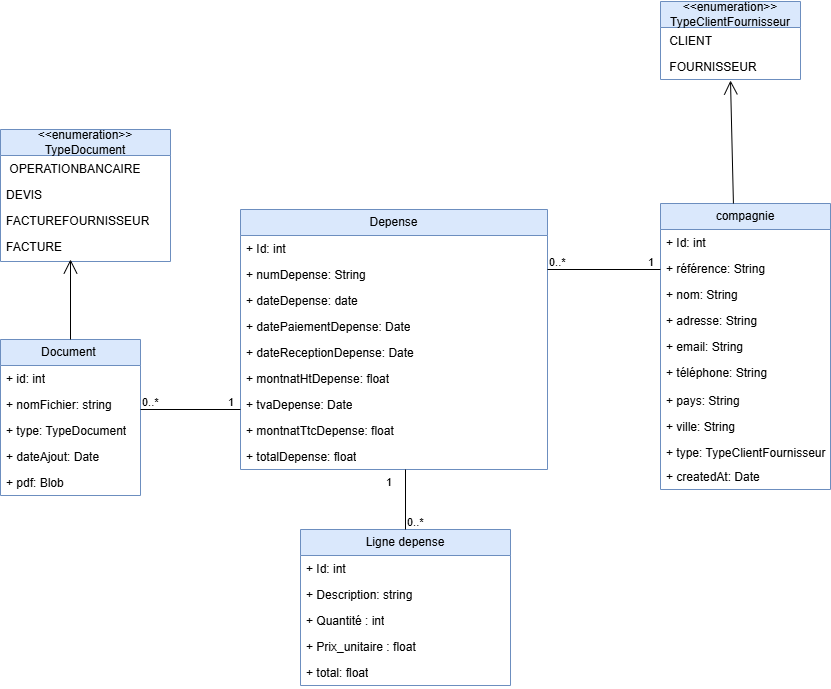

The diagram above was exported from draw.io. Its source (the exported page's mxGraphModel, read from the mxfile embedded in the PNG):
<mxGraphModel dx="1429" dy="1325" grid="1" gridSize="10" guides="1" tooltips="1" connect="1" arrows="1" fold="1" page="1" pageScale="1" pageWidth="827" pageHeight="1169" math="0" shadow="0">
  <root>
    <mxCell id="0" />
    <mxCell id="1" parent="0" />
    <mxCell id="5mJ13HafwY3NkfejidGR-52" value="compagnie" style="swimlane;fontStyle=0;childLayout=stackLayout;horizontal=1;startSize=26;horizontalStack=0;resizeParent=1;resizeParentMax=0;resizeLast=0;collapsible=1;marginBottom=0;whiteSpace=wrap;html=1;fillColor=#dae8fc;strokeColor=#6c8ebf;" parent="1" vertex="1">
      <mxGeometry x="810" y="1004" width="170" height="286" as="geometry">
        <mxRectangle x="620" y="780" width="150" height="30" as="alternateBounds" />
      </mxGeometry>
    </mxCell>
    <mxCell id="5mJ13HafwY3NkfejidGR-53" value="+ Id: int" style="text;strokeColor=none;fillColor=none;align=left;verticalAlign=top;spacingLeft=4;spacingRight=4;overflow=hidden;rotatable=0;points=[[0,0.5],[1,0.5]];portConstraint=eastwest;whiteSpace=wrap;html=1;" parent="5mJ13HafwY3NkfejidGR-52" vertex="1">
      <mxGeometry y="26" width="170" height="26" as="geometry" />
    </mxCell>
    <mxCell id="5mJ13HafwY3NkfejidGR-54" value="+ référence: String" style="text;strokeColor=none;fillColor=none;align=left;verticalAlign=top;spacingLeft=4;spacingRight=4;overflow=hidden;rotatable=0;points=[[0,0.5],[1,0.5]];portConstraint=eastwest;whiteSpace=wrap;html=1;" parent="5mJ13HafwY3NkfejidGR-52" vertex="1">
      <mxGeometry y="52" width="170" height="26" as="geometry" />
    </mxCell>
    <mxCell id="5mJ13HafwY3NkfejidGR-103" value="+ nom: String" style="text;strokeColor=none;fillColor=none;align=left;verticalAlign=top;spacingLeft=4;spacingRight=4;overflow=hidden;rotatable=0;points=[[0,0.5],[1,0.5]];portConstraint=eastwest;whiteSpace=wrap;html=1;" parent="5mJ13HafwY3NkfejidGR-52" vertex="1">
      <mxGeometry y="78" width="170" height="26" as="geometry" />
    </mxCell>
    <mxCell id="5mJ13HafwY3NkfejidGR-104" value="+ adresse: String" style="text;strokeColor=none;fillColor=none;align=left;verticalAlign=top;spacingLeft=4;spacingRight=4;overflow=hidden;rotatable=0;points=[[0,0.5],[1,0.5]];portConstraint=eastwest;whiteSpace=wrap;html=1;" parent="5mJ13HafwY3NkfejidGR-52" vertex="1">
      <mxGeometry y="104" width="170" height="26" as="geometry" />
    </mxCell>
    <mxCell id="5mJ13HafwY3NkfejidGR-105" value="+ email: String" style="text;strokeColor=none;fillColor=none;align=left;verticalAlign=top;spacingLeft=4;spacingRight=4;overflow=hidden;rotatable=0;points=[[0,0.5],[1,0.5]];portConstraint=eastwest;whiteSpace=wrap;html=1;" parent="5mJ13HafwY3NkfejidGR-52" vertex="1">
      <mxGeometry y="130" width="170" height="26" as="geometry" />
    </mxCell>
    <mxCell id="5mJ13HafwY3NkfejidGR-106" value="+ téléphone: String" style="text;strokeColor=none;fillColor=none;align=left;verticalAlign=top;spacingLeft=4;spacingRight=4;overflow=hidden;rotatable=0;points=[[0,0.5],[1,0.5]];portConstraint=eastwest;whiteSpace=wrap;html=1;" parent="5mJ13HafwY3NkfejidGR-52" vertex="1">
      <mxGeometry y="156" width="170" height="28" as="geometry" />
    </mxCell>
    <mxCell id="5mJ13HafwY3NkfejidGR-111" value="+ pays: String" style="text;strokeColor=none;fillColor=none;align=left;verticalAlign=top;spacingLeft=4;spacingRight=4;overflow=hidden;rotatable=0;points=[[0,0.5],[1,0.5]];portConstraint=eastwest;whiteSpace=wrap;html=1;" parent="5mJ13HafwY3NkfejidGR-52" vertex="1">
      <mxGeometry y="184" width="170" height="26" as="geometry" />
    </mxCell>
    <mxCell id="5mJ13HafwY3NkfejidGR-110" value="+ ville: String" style="text;strokeColor=none;fillColor=none;align=left;verticalAlign=top;spacingLeft=4;spacingRight=4;overflow=hidden;rotatable=0;points=[[0,0.5],[1,0.5]];portConstraint=eastwest;whiteSpace=wrap;html=1;" parent="5mJ13HafwY3NkfejidGR-52" vertex="1">
      <mxGeometry y="210" width="170" height="26" as="geometry" />
    </mxCell>
    <mxCell id="5mJ13HafwY3NkfejidGR-112" value="+ type: TypeClientFournisseur" style="text;strokeColor=none;fillColor=none;align=left;verticalAlign=top;spacingLeft=4;spacingRight=4;overflow=hidden;rotatable=0;points=[[0,0.5],[1,0.5]];portConstraint=eastwest;whiteSpace=wrap;html=1;" parent="5mJ13HafwY3NkfejidGR-52" vertex="1">
      <mxGeometry y="236" width="170" height="24" as="geometry" />
    </mxCell>
    <mxCell id="5mJ13HafwY3NkfejidGR-113" value="+ createdAt: Date" style="text;strokeColor=none;fillColor=none;align=left;verticalAlign=top;spacingLeft=4;spacingRight=4;overflow=hidden;rotatable=0;points=[[0,0.5],[1,0.5]];portConstraint=eastwest;whiteSpace=wrap;html=1;" parent="5mJ13HafwY3NkfejidGR-52" vertex="1">
      <mxGeometry y="260" width="170" height="26" as="geometry" />
    </mxCell>
    <mxCell id="5mJ13HafwY3NkfejidGR-57" value="Depense" style="swimlane;fontStyle=0;childLayout=stackLayout;horizontal=1;startSize=26;fillColor=#dae8fc;horizontalStack=0;resizeParent=1;resizeParentMax=0;resizeLast=0;collapsible=1;marginBottom=0;whiteSpace=wrap;html=1;strokeColor=#6c8ebf;" parent="1" vertex="1">
      <mxGeometry x="390" y="1010" width="307" height="260" as="geometry" />
    </mxCell>
    <mxCell id="5mJ13HafwY3NkfejidGR-58" value="+ Id: int" style="text;strokeColor=none;fillColor=none;align=left;verticalAlign=top;spacingLeft=4;spacingRight=4;overflow=hidden;rotatable=0;points=[[0,0.5],[1,0.5]];portConstraint=eastwest;whiteSpace=wrap;html=1;" parent="5mJ13HafwY3NkfejidGR-57" vertex="1">
      <mxGeometry y="26" width="307" height="26" as="geometry" />
    </mxCell>
    <mxCell id="5mJ13HafwY3NkfejidGR-141" value="+ numDepense: String" style="text;strokeColor=none;fillColor=none;align=left;verticalAlign=top;spacingLeft=4;spacingRight=4;overflow=hidden;rotatable=0;points=[[0,0.5],[1,0.5]];portConstraint=eastwest;whiteSpace=wrap;html=1;" parent="5mJ13HafwY3NkfejidGR-57" vertex="1">
      <mxGeometry y="52" width="307" height="26" as="geometry" />
    </mxCell>
    <mxCell id="5mJ13HafwY3NkfejidGR-59" value="+ dateDepense: date" style="text;strokeColor=none;fillColor=none;align=left;verticalAlign=top;spacingLeft=4;spacingRight=4;overflow=hidden;rotatable=0;points=[[0,0.5],[1,0.5]];portConstraint=eastwest;whiteSpace=wrap;html=1;" parent="5mJ13HafwY3NkfejidGR-57" vertex="1">
      <mxGeometry y="78" width="307" height="26" as="geometry" />
    </mxCell>
    <mxCell id="5mJ13HafwY3NkfejidGR-60" value="+ datePaiementDepense: Date" style="text;strokeColor=none;fillColor=none;align=left;verticalAlign=top;spacingLeft=4;spacingRight=4;overflow=hidden;rotatable=0;points=[[0,0.5],[1,0.5]];portConstraint=eastwest;whiteSpace=wrap;html=1;" parent="5mJ13HafwY3NkfejidGR-57" vertex="1">
      <mxGeometry y="104" width="307" height="26" as="geometry" />
    </mxCell>
    <mxCell id="5mJ13HafwY3NkfejidGR-143" value="&lt;div style=&quot;text-align: center;&quot;&gt;&lt;span style=&quot;background-color: transparent; color: light-dark(rgb(0, 0, 0), rgb(255, 255, 255));&quot;&gt;+ dateReceptionDepense: Date&lt;/span&gt;&lt;/div&gt;" style="text;strokeColor=none;fillColor=none;align=left;verticalAlign=top;spacingLeft=4;spacingRight=4;overflow=hidden;rotatable=0;points=[[0,0.5],[1,0.5]];portConstraint=eastwest;whiteSpace=wrap;html=1;" parent="5mJ13HafwY3NkfejidGR-57" vertex="1">
      <mxGeometry y="130" width="307" height="26" as="geometry" />
    </mxCell>
    <mxCell id="5mJ13HafwY3NkfejidGR-142" value="+ montnatHtDepense: float" style="text;strokeColor=none;fillColor=none;align=left;verticalAlign=top;spacingLeft=4;spacingRight=4;overflow=hidden;rotatable=0;points=[[0,0.5],[1,0.5]];portConstraint=eastwest;whiteSpace=wrap;html=1;" parent="5mJ13HafwY3NkfejidGR-57" vertex="1">
      <mxGeometry y="156" width="307" height="26" as="geometry" />
    </mxCell>
    <mxCell id="5mJ13HafwY3NkfejidGR-150" value="+ tvaDepense: Date" style="text;strokeColor=none;fillColor=none;align=left;verticalAlign=top;spacingLeft=4;spacingRight=4;overflow=hidden;rotatable=0;points=[[0,0.5],[1,0.5]];portConstraint=eastwest;whiteSpace=wrap;html=1;" parent="5mJ13HafwY3NkfejidGR-57" vertex="1">
      <mxGeometry y="182" width="307" height="26" as="geometry" />
    </mxCell>
    <mxCell id="5mJ13HafwY3NkfejidGR-149" value="+ montnatTtcDepense: float" style="text;strokeColor=none;fillColor=none;align=left;verticalAlign=top;spacingLeft=4;spacingRight=4;overflow=hidden;rotatable=0;points=[[0,0.5],[1,0.5]];portConstraint=eastwest;whiteSpace=wrap;html=1;" parent="5mJ13HafwY3NkfejidGR-57" vertex="1">
      <mxGeometry y="208" width="307" height="26" as="geometry" />
    </mxCell>
    <mxCell id="4r0FZxtuDbaaQxB4NuEO-1" value="+ totalDepense: float" style="text;strokeColor=none;fillColor=none;align=left;verticalAlign=top;spacingLeft=4;spacingRight=4;overflow=hidden;rotatable=0;points=[[0,0.5],[1,0.5]];portConstraint=eastwest;whiteSpace=wrap;html=1;" vertex="1" parent="5mJ13HafwY3NkfejidGR-57">
      <mxGeometry y="234" width="307" height="26" as="geometry" />
    </mxCell>
    <mxCell id="5mJ13HafwY3NkfejidGR-62" value="Ligne depense" style="swimlane;fontStyle=0;childLayout=stackLayout;horizontal=1;startSize=26;fillColor=#dae8fc;horizontalStack=0;resizeParent=1;resizeParentMax=0;resizeLast=0;collapsible=1;marginBottom=0;whiteSpace=wrap;html=1;strokeColor=#6c8ebf;" parent="1" vertex="1">
      <mxGeometry x="450" y="1330" width="210" height="156" as="geometry" />
    </mxCell>
    <mxCell id="5mJ13HafwY3NkfejidGR-63" value="+ Id: int" style="text;strokeColor=none;fillColor=none;align=left;verticalAlign=top;spacingLeft=4;spacingRight=4;overflow=hidden;rotatable=0;points=[[0,0.5],[1,0.5]];portConstraint=eastwest;whiteSpace=wrap;html=1;" parent="5mJ13HafwY3NkfejidGR-62" vertex="1">
      <mxGeometry y="26" width="210" height="26" as="geometry" />
    </mxCell>
    <mxCell id="5mJ13HafwY3NkfejidGR-64" value="+ Description: string" style="text;strokeColor=none;fillColor=none;align=left;verticalAlign=top;spacingLeft=4;spacingRight=4;overflow=hidden;rotatable=0;points=[[0,0.5],[1,0.5]];portConstraint=eastwest;whiteSpace=wrap;html=1;" parent="5mJ13HafwY3NkfejidGR-62" vertex="1">
      <mxGeometry y="52" width="210" height="26" as="geometry" />
    </mxCell>
    <mxCell id="5mJ13HafwY3NkfejidGR-65" value="+ Quantité : int" style="text;strokeColor=none;fillColor=none;align=left;verticalAlign=top;spacingLeft=4;spacingRight=4;overflow=hidden;rotatable=0;points=[[0,0.5],[1,0.5]];portConstraint=eastwest;whiteSpace=wrap;html=1;" parent="5mJ13HafwY3NkfejidGR-62" vertex="1">
      <mxGeometry y="78" width="210" height="26" as="geometry" />
    </mxCell>
    <mxCell id="5mJ13HafwY3NkfejidGR-66" value="+ Prix_unitaire : float&amp;nbsp;" style="text;strokeColor=none;fillColor=none;align=left;verticalAlign=top;spacingLeft=4;spacingRight=4;overflow=hidden;rotatable=0;points=[[0,0.5],[1,0.5]];portConstraint=eastwest;whiteSpace=wrap;html=1;" parent="5mJ13HafwY3NkfejidGR-62" vertex="1">
      <mxGeometry y="104" width="210" height="26" as="geometry" />
    </mxCell>
    <mxCell id="5mJ13HafwY3NkfejidGR-140" value="+ total: float" style="text;strokeColor=none;fillColor=none;align=left;verticalAlign=top;spacingLeft=4;spacingRight=4;overflow=hidden;rotatable=0;points=[[0,0.5],[1,0.5]];portConstraint=eastwest;whiteSpace=wrap;html=1;" parent="5mJ13HafwY3NkfejidGR-62" vertex="1">
      <mxGeometry y="130" width="210" height="26" as="geometry" />
    </mxCell>
    <mxCell id="5mJ13HafwY3NkfejidGR-114" value="&amp;lt;&amp;lt;enumeration&amp;gt;&amp;gt;&lt;div&gt;TypeClientFournisseur&lt;/div&gt;" style="swimlane;fontStyle=0;childLayout=stackLayout;horizontal=1;startSize=26;fillColor=#dae8fc;horizontalStack=0;resizeParent=1;resizeParentMax=0;resizeLast=0;collapsible=1;marginBottom=0;whiteSpace=wrap;html=1;strokeColor=#6c8ebf;" parent="1" vertex="1">
      <mxGeometry x="810" y="802" width="140" height="78" as="geometry" />
    </mxCell>
    <mxCell id="5mJ13HafwY3NkfejidGR-115" value="&amp;nbsp;CLIENT" style="text;strokeColor=none;fillColor=none;align=left;verticalAlign=top;spacingLeft=4;spacingRight=4;overflow=hidden;rotatable=0;points=[[0,0.5],[1,0.5]];portConstraint=eastwest;whiteSpace=wrap;html=1;" parent="5mJ13HafwY3NkfejidGR-114" vertex="1">
      <mxGeometry y="26" width="140" height="26" as="geometry" />
    </mxCell>
    <mxCell id="5mJ13HafwY3NkfejidGR-116" value="&amp;nbsp;FOURNISSEUR" style="text;strokeColor=none;fillColor=none;align=left;verticalAlign=top;spacingLeft=4;spacingRight=4;overflow=hidden;rotatable=0;points=[[0,0.5],[1,0.5]];portConstraint=eastwest;whiteSpace=wrap;html=1;" parent="5mJ13HafwY3NkfejidGR-114" vertex="1">
      <mxGeometry y="52" width="140" height="26" as="geometry" />
    </mxCell>
    <mxCell id="5mJ13HafwY3NkfejidGR-119" value="" style="endArrow=open;endFill=1;endSize=12;html=1;rounded=0;exitX=0.429;exitY=0;exitDx=0;exitDy=0;exitPerimeter=0;entryX=0.5;entryY=1.038;entryDx=0;entryDy=0;entryPerimeter=0;" parent="1" source="5mJ13HafwY3NkfejidGR-52" target="5mJ13HafwY3NkfejidGR-116" edge="1">
      <mxGeometry width="160" relative="1" as="geometry">
        <mxPoint x="845" y="970" as="sourcePoint" />
        <mxPoint x="883" y="930" as="targetPoint" />
      </mxGeometry>
    </mxCell>
    <mxCell id="5mJ13HafwY3NkfejidGR-124" value="" style="endArrow=none;html=1;edgeStyle=orthogonalEdgeStyle;rounded=0;" parent="1" edge="1">
      <mxGeometry relative="1" as="geometry">
        <mxPoint x="697" y="1070" as="sourcePoint" />
        <mxPoint x="810" y="1070" as="targetPoint" />
      </mxGeometry>
    </mxCell>
    <mxCell id="5mJ13HafwY3NkfejidGR-125" value="0..*" style="edgeLabel;resizable=0;html=1;align=left;verticalAlign=bottom;" parent="5mJ13HafwY3NkfejidGR-124" connectable="0" vertex="1">
      <mxGeometry x="-1" relative="1" as="geometry" />
    </mxCell>
    <mxCell id="5mJ13HafwY3NkfejidGR-126" value="1" style="edgeLabel;resizable=0;html=1;align=right;verticalAlign=bottom;" parent="5mJ13HafwY3NkfejidGR-124" connectable="0" vertex="1">
      <mxGeometry x="1" relative="1" as="geometry">
        <mxPoint x="-7" as="offset" />
      </mxGeometry>
    </mxCell>
    <mxCell id="5mJ13HafwY3NkfejidGR-166" value="" style="endArrow=none;html=1;edgeStyle=orthogonalEdgeStyle;rounded=0;" parent="1" edge="1">
      <mxGeometry relative="1" as="geometry">
        <mxPoint x="555" y="1330" as="sourcePoint" />
        <mxPoint x="555" y="1270" as="targetPoint" />
      </mxGeometry>
    </mxCell>
    <mxCell id="5mJ13HafwY3NkfejidGR-167" value="0..*" style="edgeLabel;resizable=0;html=1;align=left;verticalAlign=bottom;" parent="5mJ13HafwY3NkfejidGR-166" connectable="0" vertex="1">
      <mxGeometry x="-1" relative="1" as="geometry" />
    </mxCell>
    <mxCell id="5mJ13HafwY3NkfejidGR-168" value="1" style="edgeLabel;resizable=0;html=1;align=right;verticalAlign=bottom;" parent="5mJ13HafwY3NkfejidGR-166" connectable="0" vertex="1">
      <mxGeometry x="1" relative="1" as="geometry">
        <mxPoint x="-14" y="20" as="offset" />
      </mxGeometry>
    </mxCell>
    <mxCell id="5mJ13HafwY3NkfejidGR-169" value="Document&amp;nbsp;" style="swimlane;fontStyle=0;childLayout=stackLayout;horizontal=1;startSize=26;fillColor=#dae8fc;horizontalStack=0;resizeParent=1;resizeParentMax=0;resizeLast=0;collapsible=1;marginBottom=0;whiteSpace=wrap;html=1;strokeColor=#6c8ebf;" parent="1" vertex="1">
      <mxGeometry x="150" y="1140" width="140" height="156" as="geometry" />
    </mxCell>
    <mxCell id="5mJ13HafwY3NkfejidGR-170" value="+ id: int" style="text;strokeColor=none;fillColor=none;align=left;verticalAlign=top;spacingLeft=4;spacingRight=4;overflow=hidden;rotatable=0;points=[[0,0.5],[1,0.5]];portConstraint=eastwest;whiteSpace=wrap;html=1;" parent="5mJ13HafwY3NkfejidGR-169" vertex="1">
      <mxGeometry y="26" width="140" height="26" as="geometry" />
    </mxCell>
    <mxCell id="5mJ13HafwY3NkfejidGR-171" value="+ nomFichier: string" style="text;strokeColor=none;fillColor=none;align=left;verticalAlign=top;spacingLeft=4;spacingRight=4;overflow=hidden;rotatable=0;points=[[0,0.5],[1,0.5]];portConstraint=eastwest;whiteSpace=wrap;html=1;" parent="5mJ13HafwY3NkfejidGR-169" vertex="1">
      <mxGeometry y="52" width="140" height="26" as="geometry" />
    </mxCell>
    <mxCell id="5mJ13HafwY3NkfejidGR-172" value="+ type: TypeDocument" style="text;strokeColor=none;fillColor=none;align=left;verticalAlign=top;spacingLeft=4;spacingRight=4;overflow=hidden;rotatable=0;points=[[0,0.5],[1,0.5]];portConstraint=eastwest;whiteSpace=wrap;html=1;" parent="5mJ13HafwY3NkfejidGR-169" vertex="1">
      <mxGeometry y="78" width="140" height="26" as="geometry" />
    </mxCell>
    <mxCell id="5mJ13HafwY3NkfejidGR-180" value="+ dateAjout: Date" style="text;strokeColor=none;fillColor=none;align=left;verticalAlign=top;spacingLeft=4;spacingRight=4;overflow=hidden;rotatable=0;points=[[0,0.5],[1,0.5]];portConstraint=eastwest;whiteSpace=wrap;html=1;" parent="5mJ13HafwY3NkfejidGR-169" vertex="1">
      <mxGeometry y="104" width="140" height="26" as="geometry" />
    </mxCell>
    <mxCell id="5mJ13HafwY3NkfejidGR-181" value="+ pdf: Blob" style="text;strokeColor=none;fillColor=none;align=left;verticalAlign=top;spacingLeft=4;spacingRight=4;overflow=hidden;rotatable=0;points=[[0,0.5],[1,0.5]];portConstraint=eastwest;whiteSpace=wrap;html=1;" parent="5mJ13HafwY3NkfejidGR-169" vertex="1">
      <mxGeometry y="130" width="140" height="26" as="geometry" />
    </mxCell>
    <mxCell id="5mJ13HafwY3NkfejidGR-173" value="&amp;lt;&amp;lt;enumeration&amp;gt;&amp;gt;&lt;div&gt;TypeDocument&lt;/div&gt;" style="swimlane;fontStyle=0;childLayout=stackLayout;horizontal=1;startSize=26;fillColor=#dae8fc;horizontalStack=0;resizeParent=1;resizeParentMax=0;resizeLast=0;collapsible=1;marginBottom=0;whiteSpace=wrap;html=1;strokeColor=#6c8ebf;" parent="1" vertex="1">
      <mxGeometry x="150" y="930" width="170" height="132" as="geometry" />
    </mxCell>
    <mxCell id="5mJ13HafwY3NkfejidGR-174" value="&amp;nbsp;OPERATIONBANCAIRE" style="text;strokeColor=none;fillColor=none;align=left;verticalAlign=top;spacingLeft=4;spacingRight=4;overflow=hidden;rotatable=0;points=[[0,0.5],[1,0.5]];portConstraint=eastwest;whiteSpace=wrap;html=1;" parent="5mJ13HafwY3NkfejidGR-173" vertex="1">
      <mxGeometry y="26" width="170" height="26" as="geometry" />
    </mxCell>
    <mxCell id="5mJ13HafwY3NkfejidGR-178" value="DEVIS" style="text;strokeColor=none;fillColor=none;align=left;verticalAlign=top;spacingLeft=4;spacingRight=4;overflow=hidden;rotatable=0;points=[[0,0.5],[1,0.5]];portConstraint=eastwest;whiteSpace=wrap;html=1;" parent="5mJ13HafwY3NkfejidGR-173" vertex="1">
      <mxGeometry y="52" width="170" height="26" as="geometry" />
    </mxCell>
    <mxCell id="5mJ13HafwY3NkfejidGR-177" value="FACTUREFOURNISSEUR" style="text;strokeColor=none;fillColor=none;align=left;verticalAlign=top;spacingLeft=4;spacingRight=4;overflow=hidden;rotatable=0;points=[[0,0.5],[1,0.5]];portConstraint=eastwest;whiteSpace=wrap;html=1;" parent="5mJ13HafwY3NkfejidGR-173" vertex="1">
      <mxGeometry y="78" width="170" height="26" as="geometry" />
    </mxCell>
    <mxCell id="5mJ13HafwY3NkfejidGR-175" value="FACTURE" style="text;strokeColor=none;fillColor=none;align=left;verticalAlign=top;spacingLeft=4;spacingRight=4;overflow=hidden;rotatable=0;points=[[0,0.5],[1,0.5]];portConstraint=eastwest;whiteSpace=wrap;html=1;" parent="5mJ13HafwY3NkfejidGR-173" vertex="1">
      <mxGeometry y="104" width="170" height="28" as="geometry" />
    </mxCell>
    <mxCell id="5mJ13HafwY3NkfejidGR-179" value="" style="endArrow=open;endFill=1;endSize=12;html=1;rounded=0;exitX=0.5;exitY=0;exitDx=0;exitDy=0;" parent="5mJ13HafwY3NkfejidGR-173" source="5mJ13HafwY3NkfejidGR-169" edge="1">
      <mxGeometry width="160" relative="1" as="geometry">
        <mxPoint x="76" y="210" as="sourcePoint" />
        <mxPoint x="70" y="130" as="targetPoint" />
      </mxGeometry>
    </mxCell>
    <mxCell id="5mJ13HafwY3NkfejidGR-182" value="" style="endArrow=none;html=1;edgeStyle=orthogonalEdgeStyle;rounded=0;" parent="1" edge="1">
      <mxGeometry relative="1" as="geometry">
        <mxPoint x="290" y="1210" as="sourcePoint" />
        <mxPoint x="390" y="1210" as="targetPoint" />
      </mxGeometry>
    </mxCell>
    <mxCell id="5mJ13HafwY3NkfejidGR-183" value="0..*" style="edgeLabel;resizable=0;html=1;align=left;verticalAlign=bottom;" parent="5mJ13HafwY3NkfejidGR-182" connectable="0" vertex="1">
      <mxGeometry x="-1" relative="1" as="geometry" />
    </mxCell>
    <mxCell id="5mJ13HafwY3NkfejidGR-184" value="1" style="edgeLabel;resizable=0;html=1;align=right;verticalAlign=bottom;" parent="5mJ13HafwY3NkfejidGR-182" connectable="0" vertex="1">
      <mxGeometry x="1" relative="1" as="geometry">
        <mxPoint x="-7" as="offset" />
      </mxGeometry>
    </mxCell>
  </root>
</mxGraphModel>